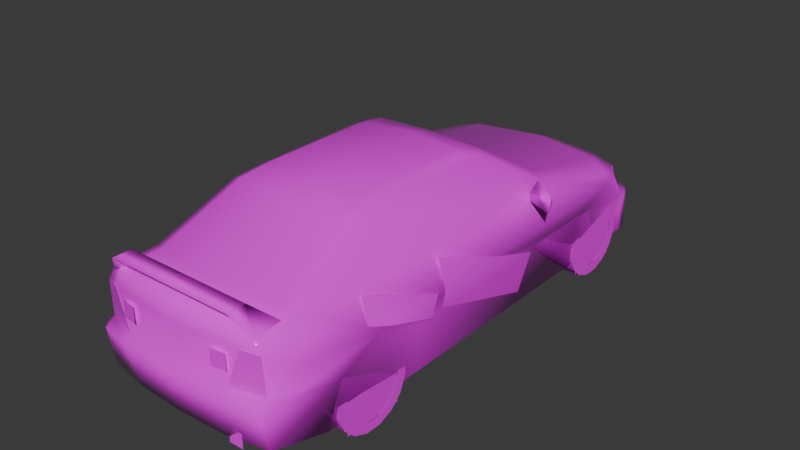 # Source: altrc.blend  (saved by Blender 4.0.36; exported with 4.5.12 LTS)
import bpy
from mathutils import Matrix  # noqa: F401  (used for matrix-valued properties, if any)

bpy.ops.wm.read_factory_settings(use_empty=True)
scene = bpy.context.scene
scene.name = 'Scene'

# ---- collections
col_collection = bpy.data.collections.new('Collection'); scene.collection.children.link(col_collection)

# ---- images (referenced by path relative to the original .blend; pixels are not part of the script)
import os
ASSET_DIR = os.environ.get("B2B_ASSET_DIR", "")  # directory of the original .blend (textures are referenced by path, not embedded)
HERE = os.path.dirname(os.path.abspath(__file__))  # packed textures are extracted next to this script under _unpacked/

def load_image(name, relpath, width, height, colorspace="sRGB"):
    """Load a texture the original file referenced (path relative to the .blend, or extracted next to this script)."""
    p = next((c for c in (os.path.join(HERE, relpath), os.path.join(ASSET_DIR, relpath)) if relpath and os.path.exists(c)), "")
    if p:
        img = bpy.data.images.load(p, check_existing=True)
        img.name = name
    else:  # same state as the original file: an image datablock whose file is absent (Cycles renders it pink)
        img = bpy.data.images.new(name, width, height)
        img.source = "FILE"
        img.filepath = "//" + (relpath or name)
    img.colorspace_settings.name = colorspace
    return img
img_0_png = load_image('0.png', 'textures/0.png', 1024, 1024, 'sRGB')

# ---- materials (node trees are filled in below, after node groups)
mat_material_001 = bpy.data.materials.new('Material.001')
mat_material_001.alpha_threshold = 0.2
mat_material_001.use_transparent_shadow = False
mat_material_001.roughness = 0.5
mat_material_001.line_color = (0.0, 0.0, 0.0, 1.0)
mat_material = bpy.data.materials.new('Material')
mat_material.alpha_threshold = 0.2
mat_material.use_transparent_shadow = False
mat_material.roughness = 0.5
mat_material.line_color = (0.0, 0.0, 0.0, 1.0)

# ---- material node trees
mat_material_001.use_nodes = True; mat_material_001.node_tree.nodes.clear()
_N = mat_material_001.node_tree.nodes; _L = mat_material_001.node_tree.links
n0 = _N.new('ShaderNodeOutputMaterial'); n0.name = 'Material Output'; n0.location = (300, 300)
n1 = _N.new('ShaderNodeBsdfPrincipled'); n1.name = 'Principled BSDF'; n1.location = (10, 300)
n1.inputs[2].default_value = 0.0
n1.inputs[3].default_value = 1.45
n2 = _N.new('ShaderNodeTexImage'); n2.name = 'Image Texture'; n2.location = (-280, 280)
n2.image = img_0_png
n2.interpolation = 'Closest'
_L.new(n1.outputs[0], n0.inputs[0])
_L.new(n2.outputs[0], n1.inputs[0])
_L.new(n2.outputs[1], n1.inputs[4])
n0.is_active_output = True
mat_material.use_nodes = True; mat_material.node_tree.nodes.clear()
_N = mat_material.node_tree.nodes; _L = mat_material.node_tree.links
n0 = _N.new('ShaderNodeOutputMaterial'); n0.name = 'Material Output'; n0.location = (300, 300)
n1 = _N.new('ShaderNodeBsdfPrincipled'); n1.name = 'Principled BSDF'; n1.location = (10, 300)
n1.inputs[3].default_value = 1.45
n2 = _N.new('ShaderNodeTexImage'); n2.name = 'Image Texture'; n2.location = (-280, 280)
n2.image = img_0_png
n2.interpolation = 'Closest'
_L.new(n1.outputs[0], n0.inputs[0])
_L.new(n2.outputs[0], n1.inputs[0])
_L.new(n2.outputs[1], n1.inputs[4])
n0.is_active_output = True

# ---- world
world_world = bpy.data.worlds.new('World'); scene.world = world_world
world_world.use_nodes = True; world_world.node_tree.nodes.clear()
_N = world_world.node_tree.nodes; _L = world_world.node_tree.links
n0 = _N.new('ShaderNodeOutputWorld'); n0.name = 'World Output'; n0.location = (300, 300)
n1 = _N.new('ShaderNodeBackground'); n1.name = 'Background'; n1.location = (10, 300)
n1.inputs[0].default_value = (0.05088, 0.05088, 0.05088, 1.0)
_L.new(n1.outputs[0], n0.inputs[0])
n0.is_active_output = True
world_world.color = (0.05088, 0.05088, 0.05088)
world_world.use_sun_shadow = False
world_world.sun_shadow_jitter_overblur = 0.0

# ---- meshes
me_h2car = bpy.data.meshes.new('h2car')
me_h2car.from_pydata([(-0.1196, 2.082, 0.07732), (-0.1196, 2.082, 0.007294), (0.3628, 2.047, 0.07732), (0.3628, 2.047, 0.007294), (0.4877, -2.186, 0.9307), (0.5101, -2.091, 0.9507), (0.5101, -2.24, 0.9507), (0.549, -2.12, 0.8155), (0.6258, -1.935, 0.8111), (0.6263, -2.156, 0.7921), (-0.5101, -2.091, 0.9507), (-0.4877, -2.186, 0.9307), (-0.549, -2.12, 0.8155), (-0.6258, -1.935, 0.8111), (-0.5101, -2.24, 0.9507), (-0.6263, -2.156, 0.7921), (-0.123, 0.3428, 1.081), (0.123, 0.2538, 1.129), (0.123, 0.3428, 1.081), (-0.123, 0.2538, 1.129), (-0.8607, -0.6642, 0.4138), (-0.8641, 0.3608, 0.4051), (-0.7493, -0.5714, 0.7173), (-0.8296, 0.2679, 0.1016), (-0.8534, -0.6268, 0.5344), (-0.8529, -0.03549, 0.53), (0.8641, 0.3107, 0.4051), (0.8529, -0.08559, 0.53), (0.8534, -0.6764, 0.5344), (0.8607, -0.7138, 0.4138), (0.8296, 0.2178, 0.1016), (0.7493, -0.621, 0.7173), (-0.816, -1.405, 0.5874), (-0.8641, -0.7698, 0.5514), (-0.7187, -1.349, 0.7508), (-0.8641, -0.8262, 0.388), (-0.8597, -1.248, 0.5334), (0.8597, -1.248, 0.5334), (0.8641, -0.8262, 0.388), (0.8641, -0.7698, 0.5514), (0.7187, -1.349, 0.7508), (0.816, -1.405, 0.5874), (0.4838, -2.222, 0.01605), (0.4299, -1.894, 0.1235), (0.4299, -2.222, 0.1235), (0.4838, -1.894, 0.01605), (0.5422, -1.894, 0.1235), (0.5422, -2.222, 0.1235), (-0.4362, 0.902, -6.81e-08), (-0.4362, -1.805, 0.01848), (-0.4362, 1.664, 0.5398), (-0.4362, -0.9132, 0.3832), (-0.4362, 1.009, 0.4235), (-0.4362, -1.612, 0.5524), (-0.4362, 1.735, -1.31e-07), (-0.4362, -0.8539, 6.447e-08), (0.4362, 0.902, -6.81e-08), (0.4362, 1.735, -1.31e-07), (0.4362, 1.664, 0.5398), (0.4362, 1.009, 0.4235), (0.4362, -1.805, 0.01848), (0.4362, -0.8539, 6.447e-08), (0.4362, -0.9132, 0.3832), (0.4362, -1.612, 0.5524), (0.0, 2.06, 0.3209), (0.0, 1.996, 0.4824), (0.0, 1.714, 0.6317), (0.0, 0.8855, 0.7775), (0.0, 0.2251, 1.143), (0.0, 0.01313, 1.204), (0.0, -0.9672, 1.21), (0.0, -1.23, 1.134), (0.0, -1.928, 0.8563), (0.0, -2.218, 0.8223), (0.0, -2.26, 0.4265), (0.0, -2.32, 0.3885), (0.0, -2.246, 0.05398), (0.0, 2.071, -1.563e-07), (0.0, 2.074, 0.2096), (0.0, -2.255, 0.7211), (0.0, 1.934, 0.5359), (0.426, -2.223, 0.1279), (0.5422, -2.223, 0.1279), (0.5422, -2.223, 0.01411), (0.4284, -2.223, 0.01411), (-0.4308, 1.885, 0.5266), (-0.3856, 1.953, 0.4824), (-0.4566, 1.916, 0.4843), (-0.9531, 0.3759, 0.707), (-0.9531, 0.3759, 0.8485), (-0.9137, 0.477, 0.7698), (-0.7673, 0.4955, 0.8709), (-0.8155, 0.5305, 0.7698), (-0.6749, 0.4979, 0.707), (-0.8544, -1.688, 0.3754), (-0.8558, -1.346, 0.5329), (-0.8573, -0.9599, 0.3953), (-0.8019, -1.759, 1.328e-07), (-0.8106, -0.9093, 6.865e-08), (-0.8422, 0.9701, 0.4284), (-0.831, 1.408, 0.5271), (-0.8242, 1.674, 0.3467), (-0.8087, 1.702, 0.2096), (-0.8106, 0.8865, -6.693e-08), (-0.7931, 1.735, -1.31e-07), (-0.6715, -2.132, 0.7741), (-0.7766, -1.993, 0.5772), (-0.6876, -2.16, 0.7085), (-0.6608, -1.777, 0.8053), (-0.7017, -2.147, 0.4231), (-0.7391, 1.896, -1.431e-07), (-0.7343, 1.895, 0.2072), (-0.303, 2.051, 0.2096), (-0.303, 2.048, -1.546e-07), (-0.7279, 1.888, 0.3239), (-0.3063, 2.037, 0.3209), (-0.7119, 1.824, 0.3418), (-0.3851, 1.982, 0.3414), (-0.6657, 1.782, 0.5213), (-0.5699, 1.615, 0.62), (-0.4634, -2.235, 0.6696), (-0.4634, -2.235, 0.5446), (-0.3472, -2.251, 0.5446), (-0.3472, -2.251, 0.6696), (-0.6832, 0.7343, 0.7493), (-0.53, 0.1464, 1.119), (-0.5485, -1.186, 1.105), (-0.4838, -0.9638, 1.157), (-0.4877, -0.07148, 1.156), (-0.5592, -2.208, 0.7226), (-0.4503, -2.219, 0.4284), (-0.7936, -1.932, 0.4162), (-0.7455, -2.168, 0.3851), (-0.7226, -2.167, 0.05398), (-0.708, 1.523, 0.5981), (-0.7678, 1.621, 0.532), (-0.673, -2.248, 0.3885), (-0.7853, 1.818, 0.2062), (-0.7785, 1.843, -1.391e-07), (-0.7887, 1.811, 0.3214), (-0.4975, 0.8145, 0.7669), (-0.443, 0.1814, 1.145), (-0.4036, -0.03258, 1.189), (-0.3978, -0.9672, 1.194), (-0.4678, -1.211, 1.134), (-0.5383, -1.849, 0.8451), (-0.5543, -2.169, 0.8121), (-0.4362, -2.291, 0.3885), (-0.3841, -2.231, 0.05398), (-0.7352, 0.5903, 0.6842), (0.831, 1.408, 0.5271), (0.6832, 0.7343, 0.7493), (0.7352, 0.5903, 0.6842), (0.8558, -1.346, 0.5329), (0.6608, -1.777, 0.8053), (0.5485, -1.186, 1.105), (0.53, 0.1464, 1.119), (0.4877, -0.07148, 1.156), (0.4838, -0.9638, 1.157), (0.7226, -2.167, 0.05398), (0.3841, -2.231, 0.05398), (0.4308, 1.885, 0.5266), (0.4566, 1.916, 0.4843), (0.3856, 1.953, 0.4824), (0.9531, 0.3759, 0.707), (0.9137, 0.477, 0.7698), (0.9531, 0.3759, 0.8485), (0.8155, 0.5305, 0.7698), (0.7673, 0.4955, 0.8709), (0.6749, 0.4979, 0.707), (0.8544, -1.688, 0.3754), (0.8573, -0.9599, 0.3953), (0.8019, -1.759, 1.328e-07), (0.8106, -0.9093, 6.865e-08), (0.8422, 0.9701, 0.4284), (0.8087, 1.702, 0.2096), (0.8242, 1.674, 0.3467), (0.8106, 0.8865, -6.693e-08), (0.7931, 1.735, -1.31e-07), (0.6715, -2.132, 0.7741), (0.6876, -2.16, 0.7085), (0.7766, -1.993, 0.5772), (0.7017, -2.147, 0.4231), (0.7391, 1.896, -1.431e-07), (0.303, 2.048, -1.546e-07), (0.303, 2.051, 0.2096), (0.7343, 1.895, 0.2072), (0.3063, 2.037, 0.3209), (0.7279, 1.888, 0.3239), (0.3851, 1.982, 0.3414), (0.7119, 1.824, 0.3418), (0.6657, 1.782, 0.5213), (0.5699, 1.615, 0.62), (0.4634, -2.235, 0.6696), (0.3472, -2.251, 0.6696), (0.3472, -2.251, 0.5446), (0.4634, -2.235, 0.5446), (0.4503, -2.219, 0.4284), (0.5592, -2.208, 0.7226), (0.7936, -1.932, 0.4162), (0.7455, -2.168, 0.3851), (0.708, 1.523, 0.5981), (0.7678, 1.621, 0.532), (0.673, -2.248, 0.3885), (0.7785, 1.843, -1.391e-07), (0.7853, 1.818, 0.2062), (0.7887, 1.811, 0.3214), (0.4975, 0.8145, 0.7669), (0.443, 0.1814, 1.145), (0.4036, -0.03258, 1.189), (0.3978, -0.9672, 1.194), (0.4678, -1.211, 1.134), (0.5383, -1.849, 0.8451), (0.5543, -2.169, 0.8121), (0.4362, -2.291, 0.3885), (-0.6876, -2.164, 0.7085), (-0.7017, -2.151, 0.4231), (-0.5592, -2.212, 0.7226), (-0.4503, -2.222, 0.4284), (0.6876, -2.164, 0.7085), (0.7017, -2.151, 0.4231), (0.4503, -2.222, 0.4284), (0.5592, -2.212, 0.7226), (-0.4566, 1.919, 0.4843), (-0.8242, 1.676, 0.3467), (-0.7119, 1.826, 0.3418), (-0.3851, 1.985, 0.3414), (-0.6657, 1.785, 0.5213), (-0.7678, 1.624, 0.532), (0.4566, 1.919, 0.4843), (0.8242, 1.676, 0.3467), (0.3851, 1.985, 0.3414), (0.7119, 1.826, 0.3418), (0.6657, 1.785, 0.5213), (0.7678, 1.624, 0.532)], [], [(113, 77, 184), (159, 148, 133), (177, 173, 98, 103), (177, 103, 99, 174), (174, 99, 100, 150), (150, 100, 101, 176), (101, 102, 175, 176), (102, 104, 178, 175), (138, 204, 178, 104), (204, 138, 110, 183), (183, 110, 113, 184), (98, 173, 171, 96), (96, 171, 153, 95), (95, 153, 170, 94), (172, 97, 94, 170), (97, 172, 159, 133), (148, 159, 160, 76), (49, 53, 51, 55), (48, 52, 50, 54), (60, 61, 62, 63), (56, 57, 58, 59), (117, 116, 87), (116, 118, 87), (190, 189, 162), (191, 190, 162), (134, 119, 118), (135, 134, 118), (109, 132, 136), (132, 133, 136), (101, 100, 135), (135, 100, 134), (149, 125, 124), (100, 124, 134), (85, 118, 119), (109, 106, 131), (108, 149, 100), (85, 87, 118), (109, 107, 106), (106, 107, 105), (95, 96, 94), (93, 92, 91), (89, 90, 88), (86, 87, 85), (149, 126, 125), (149, 108, 126), (108, 100, 95), (149, 124, 100), (192, 201, 191), (201, 202, 191), (200, 182, 203), (159, 200, 203), (150, 176, 202), (150, 202, 201), (156, 152, 151), (151, 150, 201), (191, 161, 192), (181, 182, 199), (152, 154, 150), (162, 161, 191), (180, 182, 181), (180, 181, 179), (171, 153, 170), (167, 169, 168), (165, 166, 164), (162, 163, 161), (155, 152, 156), (154, 152, 155), (150, 154, 153), (151, 152, 150), (33, 35, 36), (38, 39, 37), (25, 24, 22), (20, 21, 23), (28, 27, 31), (26, 29, 30), (129, 107, 109, 130), (198, 197, 182, 180), (116, 101, 135, 118), (190, 191, 202, 176), (81, 84, 83, 82), (139, 137, 102, 101), (137, 139, 114, 111), (78, 112, 115, 64), (138, 137, 111, 110), (77, 113, 112, 78), (136, 133, 148, 147), (75, 147, 148, 76), (109, 136, 147, 130), (74, 130, 147, 75), (105, 107, 129, 146), (73, 146, 129, 79), (108, 105, 146, 145), (72, 145, 146, 73), (126, 108, 145, 144), (71, 144, 145, 72), (127, 126, 144, 143), (70, 143, 144, 71), (128, 127, 143, 142), (69, 142, 143, 70), (125, 128, 142, 141), (68, 141, 142, 69), (124, 125, 141, 140), (67, 140, 141, 68), (134, 124, 140, 119), (66, 119, 140, 67), (139, 101, 116, 114), (64, 115, 86, 65), (102, 137, 138, 104), (115, 117, 87, 86), (96, 99, 103, 98), (95, 100, 99, 96), (95, 94, 131, 106), (133, 132, 94, 97), (132, 109, 131, 94), (79, 129, 130, 74), (120, 121, 122, 123), (66, 80, 85, 119), (85, 80, 65, 86), (114, 116, 117, 115), (111, 114, 115, 112), (110, 111, 112, 113), (95, 106, 105, 108), (103, 99, 102, 104), (99, 100, 101, 102), (97, 94, 96, 98), (88, 93, 91, 89), (93, 88, 90, 92), (89, 91, 92, 90), (125, 126, 127, 128), (206, 176, 175, 205), (205, 186, 188, 206), (78, 64, 187, 185), (204, 183, 186, 205), (77, 78, 185, 184), (203, 214, 160, 159), (75, 76, 160, 214), (182, 197, 214, 203), (74, 75, 214, 197), (179, 213, 198, 180), (73, 79, 198, 213), (154, 212, 213, 179), (72, 73, 213, 212), (155, 211, 212, 154), (71, 72, 212, 211), (158, 210, 211, 155), (70, 71, 211, 210), (157, 209, 210, 158), (69, 70, 210, 209), (156, 208, 209, 157), (68, 69, 209, 208), (151, 207, 208, 156), (67, 68, 208, 207), (201, 192, 207, 151), (66, 67, 207, 192), (206, 188, 190, 176), (64, 65, 163, 187), (175, 178, 204, 205), (187, 163, 162, 189), (171, 173, 177, 174), (153, 171, 174, 150), (153, 181, 199, 170), (159, 172, 170, 200), (200, 170, 199, 182), (79, 74, 197, 198), (193, 194, 195, 196), (66, 192, 161, 80), (161, 163, 65, 80), (188, 187, 189, 190), (186, 185, 187, 188), (183, 184, 185, 186), (153, 154, 179, 181), (177, 178, 175, 174), (174, 175, 176, 150), (172, 173, 171, 170), (164, 166, 168, 169), (169, 167, 165, 164), (166, 165, 167, 168), (156, 157, 158, 155), (42, 45, 46, 47), (42, 44, 43, 45), (34, 33, 36, 32), (40, 41, 37, 39), (21, 20, 24, 25), (26, 27, 28, 29), (16, 19, 17, 18), (5, 4, 11, 10), (6, 5, 10, 14), (14, 11, 4, 6), (9, 8, 5, 6), (6, 4, 7, 9), (5, 8, 7, 4), (15, 14, 10, 13), (14, 15, 12, 11), (10, 11, 12, 13), (2, 3, 1, 0), (217, 215, 216, 218), (222, 221, 220, 219), (226, 225, 223), (225, 227, 223), (232, 231, 229), (233, 232, 229), (225, 224, 228, 227), (232, 233, 234, 230)])
me_h2car.polygons.foreach_set('use_smooth', [True] * 203)
_uv = me_h2car.uv_layers.new(name='UVMap')
_uv.uv.foreach_set('vector', [0.031, 0.0, 0.031, 0.031, 0.0, 0.031, 0.031, 0.0, 0.031, 0.031, 0.0, 0.031, 0.031, 0.0, 0.031, 0.031, 0.0, 0.031, 0.0, 0.0, 0.031, 0.0, 0.031, 0.031, 0.0, 0.031, 0.0, 0.0, 0.031, 0.0, 0.031, 0.031, 0.0, 0.031, 0.0, 0.0, 0.031, 0.0, 0.031, 0.031, 0.0, 0.031, 0.0, 0.0, 0.031, 0.0, 0.031, 0.031, 0.0, 0.031, 0.0, 0.0, 0.031, 0.0, 0.031, 0.031, 0.0, 0.031, 0.0, 0.0, 0.031, 0.0, 0.031, 0.031, 0.0, 0.031, 0.0, 0.0, 0.031, 0.0, 0.031, 0.031, 0.0, 0.031, 0.0, 0.0, 0.031, 0.0, 0.031, 0.031, 0.0, 0.031, 0.0, 0.0, 0.031, 0.0, 0.031, 0.031, 0.0, 0.031, 0.0, 0.0, 0.031, 0.0, 0.031, 0.031, 0.0, 0.031, 0.0, 0.0, 0.031, 0.0, 0.031, 0.031, 0.0, 0.031, 0.0, 0.0, 0.031, 0.0, 0.031, 0.031, 0.0, 0.031, 0.0, 0.0, 0.031, 0.0, 0.031, 0.031, 0.0, 0.031, 0.0, 0.0, 0.031, 0.0, 0.031, 0.031, 0.0, 0.031, 0.0, 0.0, 0.031, 0.0, 0.031, 0.031, 0.0, 0.031, 0.0, 0.0, 0.031, 0.0, 0.031, 0.031, 0.0, 0.031, 0.0, 0.0, 0.031, 0.0, 0.031, 0.031, 0.0, 0.031, 0.0, 0.0, 0.031, 0.0, 0.031, 0.031, 0.0, 0.031, 0.0, 0.0, 0.271, 0.82, 0.188, 0.824, 0.251, 0.867, 0.188, 0.824, 0.196, 0.875, 0.251, 0.867, 0.188, 0.824, 0.271, 0.82, 0.255, 0.867, 0.196, 0.875, 0.188, 0.824, 0.255, 0.867, 0.4, 0.349, 0.361, 0.325, 0.388, 0.294, 0.047, 0.753, 0.067, 0.765, 0.02, 0.749, 0.416, 0.498, 0.408, 0.486, 0.42, 0.486, 0.408, 0.486, 0.412, 0.38, 0.42, 0.486, 0.039, 0.71, 0.09, 0.749, 0.047, 0.753, 0.047, 0.753, 0.09, 0.749, 0.067, 0.765, 0.027, 0.502, 0.114, 0.616, 0.0, 0.522, 0.09, 0.749, 0.212, 0.8, 0.067, 0.765, 0.322, 0.275, 0.388, 0.294, 0.361, 0.325, 0.408, 0.882, 0.337, 0.949, 0.314, 0.882, 0.675, 0.812, 0.239, 0.784, 0.09, 0.749, 0.322, 0.275, 0.329, 0.271, 0.388, 0.294, 0.408, 0.882, 0.416, 1.0, 0.337, 0.949, 0.718, 0.761, 0.745, 0.792, 0.741, 0.808, 0.596, 0.753, 0.522, 0.718, 0.659, 0.718, 0.953, 0.439, 0.918, 0.455, 0.929, 0.482, 0.878, 0.475, 0.89, 0.455, 0.878, 0.439, 0.31, 0.259, 0.329, 0.271, 0.322, 0.275, 0.027, 0.502, 0.376, 0.612, 0.114, 0.616, 0.027, 0.502, 0.498, 0.533, 0.376, 0.612, 0.675, 0.812, 0.09, 0.749, 0.596, 0.753, 0.239, 0.784, 0.212, 0.8, 0.09, 0.749, 0.039, 0.325, 0.0, 0.349, 0.012, 0.294, 0.067, 0.765, 0.047, 0.753, 0.02, 0.749, 0.749, 0.486, 0.741, 0.498, 0.733, 0.486, 0.741, 0.38, 0.749, 0.486, 0.733, 0.486, 0.09, 0.749, 0.039, 0.71, 0.047, 0.753, 0.09, 0.749, 0.047, 0.753, 0.067, 0.765, 0.114, 0.616, 0.024, 0.502, 0.0, 0.522, 0.212, 0.8, 0.09, 0.749, 0.067, 0.765, 0.012, 0.294, 0.078, 0.275, 0.039, 0.325, 0.337, 0.949, 0.408, 0.882, 0.314, 0.882, 0.239, 0.784, 0.675, 0.812, 0.09, 0.749, 0.071, 0.271, 0.078, 0.275, 0.012, 0.294, 0.416, 1.0, 0.408, 0.882, 0.337, 0.949, 0.745, 0.792, 0.718, 0.761, 0.741, 0.808, 0.522, 0.718, 0.596, 0.753, 0.659, 0.718, 0.918, 0.455, 0.953, 0.439, 0.929, 0.482, 0.89, 0.455, 0.878, 0.475, 0.878, 0.439, 0.071, 0.271, 0.09, 0.259, 0.078, 0.275, 0.38, 0.612, 0.024, 0.502, 0.114, 0.616, 0.498, 0.533, 0.024, 0.502, 0.38, 0.612, 0.09, 0.749, 0.675, 0.812, 0.596, 0.753, 0.212, 0.8, 0.239, 0.784, 0.09, 0.749, 0.0, 0.184, 0.0, 0.129, 0.176, 0.129, 0.243, 0.129, 0.243, 0.184, 0.067, 0.129, 0.102, 0.247, 0.239, 0.212, 0.243, 0.247, 0.239, 0.188, 0.0, 0.247, 0.0, 0.188, 0.0, 0.212, 0.137, 0.247, 0.0, 0.247, 0.243, 0.247, 0.0, 0.184, 0.243, 0.184, 0.784, 1.0, 0.725, 0.996, 0.722, 0.851, 0.839, 0.859, 0.784, 1.0, 0.839, 0.859, 0.722, 0.851, 0.725, 0.996, 0.008, 0.71, 0.039, 0.71, 0.047, 0.753, 0.02, 0.749, 0.008, 0.71, 0.02, 0.749, 0.047, 0.753, 0.039, 0.71, 0.463, 0.624, 0.463, 0.592, 0.494, 0.592, 0.494, 0.624, 0.012, 0.702, 0.012, 0.675, 0.031, 0.675, 0.039, 0.71, 0.502, 0.58, 0.502, 0.624, 0.518, 0.624, 0.518, 0.58, 0.749, 0.58, 0.651, 0.58, 0.651, 0.624, 0.749, 0.624, 0.51, 0.502, 0.502, 0.58, 0.518, 0.58, 0.522, 0.502, 0.749, 0.502, 0.651, 0.502, 0.651, 0.58, 0.749, 0.58, 0.42, 0.486, 0.412, 0.38, 0.49, 0.38, 0.475, 0.486, 0.58, 0.486, 0.475, 0.486, 0.49, 0.38, 0.58, 0.38, 0.416, 0.498, 0.42, 0.486, 0.475, 0.486, 0.471, 0.498, 0.58, 0.498, 0.471, 0.498, 0.475, 0.486, 0.58, 0.486, 0.416, 0.361, 0.412, 0.341, 0.447, 0.345, 0.451, 0.369, 0.627, 0.373, 0.451, 0.369, 0.447, 0.345, 0.627, 0.345, 0.545, 1.0, 0.545, 0.906, 0.522, 0.894, 0.522, 0.98, 0.424, 0.961, 0.522, 0.98, 0.522, 0.894, 0.424, 0.882, 0.69, 1.0, 0.718, 0.878, 0.686, 0.863, 0.671, 0.996, 0.565, 0.992, 0.671, 0.996, 0.686, 0.863, 0.565, 0.847, 0.4, 0.129, 0.431, 0.125, 0.435, 0.145, 0.404, 0.153, 0.404, 0.188, 0.404, 0.141, 0.435, 0.133, 0.435, 0.184, 0.286, 0.129, 0.4, 0.129, 0.404, 0.141, 0.282, 0.141, 0.278, 0.188, 0.282, 0.141, 0.404, 0.141, 0.404, 0.188, 0.259, 0.125, 0.286, 0.129, 0.282, 0.141, 0.255, 0.137, 0.251, 0.188, 0.255, 0.137, 0.282, 0.141, 0.278, 0.188, 0.847, 0.878, 0.878, 1.0, 0.898, 0.996, 0.886, 0.863, 1.0, 0.847, 0.886, 0.863, 0.898, 0.996, 1.0, 0.988, 0.4, 0.349, 0.392, 0.498, 0.341, 0.486, 0.361, 0.325, 0.196, 0.31, 0.361, 0.325, 0.341, 0.486, 0.196, 0.475, 0.012, 0.702, 0.039, 0.71, 0.008, 0.71, 0.0, 0.702, 0.373, 0.816, 0.29, 0.816, 0.271, 0.867, 0.373, 0.867, 0.031, 0.675, 0.012, 0.675, 0.012, 0.627, 0.027, 0.627, 0.29, 0.816, 0.271, 0.82, 0.251, 0.867, 0.271, 0.867, 0.522, 0.718, 0.169, 0.725, 0.18, 0.627, 0.514, 0.627, 0.596, 0.753, 0.09, 0.749, 0.169, 0.725, 0.522, 0.718, 0.596, 0.753, 0.659, 0.718, 0.706, 0.722, 0.718, 0.761, 0.745, 0.639, 0.749, 0.718, 0.659, 0.718, 0.671, 0.627, 0.749, 0.718, 0.741, 0.725, 0.706, 0.722, 0.659, 0.718, 0.627, 0.345, 0.447, 0.345, 0.482, 0.259, 0.627, 0.259, 0.502, 0.875, 0.502, 0.816, 0.561, 0.816, 0.561, 0.875, 0.196, 0.31, 0.196, 0.267, 0.322, 0.275, 0.361, 0.325, 0.322, 0.275, 0.196, 0.267, 0.196, 0.255, 0.31, 0.259, 0.188, 0.816, 0.192, 0.824, 0.275, 0.82, 0.294, 0.816, 0.518, 0.58, 0.518, 0.624, 0.651, 0.624, 0.651, 0.58, 0.522, 0.502, 0.518, 0.58, 0.651, 0.58, 0.651, 0.502, 0.596, 0.753, 0.718, 0.761, 0.741, 0.808, 0.675, 0.812, 0.18, 0.627, 0.169, 0.725, 0.031, 0.675, 0.027, 0.627, 0.169, 0.725, 0.09, 0.749, 0.039, 0.71, 0.031, 0.675, 0.671, 0.627, 0.659, 0.718, 0.522, 0.718, 0.514, 0.627, 0.0, 0.584, 0.055, 0.584, 0.035, 0.624, 0.0, 0.62, 0.953, 0.439, 0.878, 0.439, 0.89, 0.455, 0.918, 0.455, 0.878, 0.475, 0.929, 0.482, 0.918, 0.455, 0.89, 0.455, 0.114, 0.616, 0.376, 0.612, 0.333, 0.624, 0.157, 0.624, 0.012, 0.702, 0.039, 0.71, 0.031, 0.675, 0.012, 0.675, 0.502, 0.58, 0.518, 0.58, 0.518, 0.624, 0.502, 0.624, 0.749, 0.58, 0.749, 0.624, 0.655, 0.624, 0.655, 0.58, 0.502, 0.502, 0.518, 0.502, 0.518, 0.58, 0.502, 0.58, 0.749, 0.502, 0.749, 0.58, 0.655, 0.58, 0.655, 0.502, 0.733, 0.486, 0.678, 0.486, 0.667, 0.38, 0.741, 0.38, 0.58, 0.486, 0.58, 0.38, 0.667, 0.38, 0.678, 0.486, 0.741, 0.498, 0.682, 0.498, 0.678, 0.486, 0.733, 0.486, 0.58, 0.498, 0.58, 0.486, 0.678, 0.486, 0.682, 0.498, 0.831, 0.361, 0.796, 0.369, 0.8, 0.345, 0.835, 0.341, 0.627, 0.373, 0.627, 0.345, 0.8, 0.345, 0.796, 0.369, 0.545, 1.0, 0.522, 0.98, 0.522, 0.894, 0.545, 0.906, 0.424, 0.961, 0.424, 0.882, 0.522, 0.894, 0.522, 0.98, 0.69, 1.0, 0.667, 0.996, 0.686, 0.863, 0.718, 0.878, 0.565, 0.992, 0.565, 0.847, 0.686, 0.863, 0.667, 0.996, 0.4, 0.243, 0.404, 0.231, 0.435, 0.235, 0.431, 0.243, 0.404, 0.188, 0.435, 0.184, 0.435, 0.235, 0.404, 0.231, 0.286, 0.243, 0.282, 0.231, 0.404, 0.231, 0.4, 0.243, 0.278, 0.188, 0.404, 0.188, 0.404, 0.231, 0.282, 0.231, 0.259, 0.247, 0.255, 0.239, 0.282, 0.231, 0.286, 0.243, 0.251, 0.188, 0.278, 0.188, 0.282, 0.231, 0.255, 0.239, 0.847, 0.878, 0.89, 0.863, 0.898, 0.996, 0.878, 1.0, 1.0, 0.847, 1.0, 0.988, 0.898, 0.996, 0.89, 0.863, 0.0, 0.349, 0.039, 0.325, 0.059, 0.486, 0.008, 0.498, 0.196, 0.31, 0.196, 0.475, 0.059, 0.486, 0.039, 0.325, 0.012, 0.702, 0.0, 0.702, 0.008, 0.71, 0.039, 0.71, 0.373, 0.816, 0.373, 0.867, 0.271, 0.867, 0.29, 0.816, 0.031, 0.675, 0.027, 0.627, 0.012, 0.627, 0.012, 0.675, 0.29, 0.816, 0.271, 0.867, 0.255, 0.867, 0.271, 0.82, 0.522, 0.718, 0.514, 0.627, 0.18, 0.627, 0.169, 0.725, 0.596, 0.753, 0.522, 0.718, 0.169, 0.725, 0.09, 0.749, 0.596, 0.753, 0.718, 0.761, 0.706, 0.722, 0.659, 0.718, 0.745, 0.639, 0.671, 0.627, 0.659, 0.718, 0.749, 0.718, 0.749, 0.718, 0.659, 0.718, 0.706, 0.722, 0.741, 0.725, 0.627, 0.345, 0.627, 0.259, 0.765, 0.259, 0.8, 0.345, 0.502, 0.875, 0.561, 0.875, 0.561, 0.816, 0.502, 0.816, 0.196, 0.31, 0.039, 0.325, 0.078, 0.275, 0.196, 0.267, 0.078, 0.275, 0.09, 0.259, 0.196, 0.255, 0.196, 0.267, 0.188, 0.816, 0.294, 0.816, 0.275, 0.82, 0.192, 0.824, 0.518, 0.58, 0.655, 0.58, 0.655, 0.624, 0.518, 0.624, 0.518, 0.502, 0.655, 0.502, 0.655, 0.58, 0.518, 0.58, 0.596, 0.753, 0.675, 0.812, 0.741, 0.808, 0.718, 0.761, 0.18, 0.627, 0.027, 0.627, 0.031, 0.675, 0.169, 0.725, 0.169, 0.725, 0.031, 0.675, 0.039, 0.71, 0.09, 0.749, 0.671, 0.627, 0.514, 0.627, 0.522, 0.718, 0.659, 0.718, 0.0, 0.58, 0.0, 0.62, 0.039, 0.624, 0.059, 0.58, 0.953, 0.439, 0.918, 0.455, 0.89, 0.455, 0.878, 0.439, 0.878, 0.475, 0.89, 0.455, 0.918, 0.455, 0.929, 0.482, 0.114, 0.616, 0.157, 0.624, 0.337, 0.624, 0.38, 0.612, 0.455, 0.596, 0.447, 0.596, 0.447, 0.624, 0.455, 0.624, 0.455, 0.596, 0.455, 0.624, 0.447, 0.624, 0.447, 0.596, 0.243, 0.184, 0.0, 0.184, 0.176, 0.129, 0.243, 0.129, 0.0, 0.184, 0.0, 0.129, 0.067, 0.129, 0.243, 0.184, 0.0, 0.247, 0.239, 0.188, 0.239, 0.212, 0.102, 0.247, 0.243, 0.247, 0.137, 0.247, 0.0, 0.212, 0.0, 0.184, 0.255, 0.408, 0.255, 0.431, 0.153, 0.431, 0.153, 0.408, 0.067, 0.812, 0.082, 0.812, 0.082, 0.812, 0.067, 0.812, 0.055, 0.812, 0.027, 0.812, 0.027, 0.812, 0.055, 0.812, 0.086, 0.812, 0.082, 0.812, 0.082, 0.812, 0.086, 0.812, 0.039, 0.773, 0.0, 0.776, 0.027, 0.812, 0.055, 0.812, 0.086, 0.812, 0.082, 0.812, 0.071, 0.788, 0.078, 0.784, 0.067, 0.812, 0.051, 0.788, 0.071, 0.788, 0.082, 0.812, 0.039, 0.773, 0.055, 0.812, 0.027, 0.812, 0.0, 0.776, 0.086, 0.812, 0.078, 0.784, 0.071, 0.788, 0.082, 0.812, 0.067, 0.812, 0.082, 0.812, 0.071, 0.788, 0.051, 0.788, 0.439, 0.153, 0.439, 0.125, 0.624, 0.125, 0.624, 0.153, 0.925, 0.31, 0.855, 0.302, 0.847, 0.133, 0.992, 0.141, 0.925, 0.31, 0.992, 0.141, 0.847, 0.133, 0.855, 0.302, 0.996, 0.741, 0.82, 0.741, 0.953, 0.812, 0.82, 0.741, 0.843, 0.835, 0.953, 0.812, 0.816, 0.741, 0.996, 0.741, 0.953, 0.812, 0.835, 0.835, 0.816, 0.741, 0.953, 0.812, 0.82, 0.741, 0.757, 0.741, 0.765, 0.843, 0.843, 0.835, 0.816, 0.741, 0.835, 0.835, 0.765, 0.843, 0.753, 0.741])
me_h2car.materials.append(mat_material_001)
me_h2car.update()
me_h2car_001 = bpy.data.meshes.new('h2car.001')
me_h2car_001.from_pydata([(0.1069, 0.3194, 0.06327), (0.1069, 0.2395, 0.04745), (0.1069, 0.3191, -0.06352), (0.1069, 0.2393, -0.0477), (0.1069, 0.2707, -0.1811), (0.1069, 0.2028, -0.1357), (0.1069, 0.1809, -0.2709), (0.1069, 0.1355, -0.2031), (0.1069, 0.06327, -0.3194), (0.1069, 0.04745, -0.2395), (0.1069, -0.06352, -0.3194), (0.1069, -0.0477, -0.2395), (0.1069, -0.1811, -0.2709), (0.1069, -0.1357, -0.2031), (0.1069, -0.2709, -0.1811), (0.1069, -0.2031, -0.1357), (0.1069, -0.3194, -0.06352), (0.1069, -0.2395, -0.0477), (0.1069, -0.3194, 0.06327), (0.1069, -0.2395, 0.04745), (0.1069, -0.2709, 0.1809), (0.1069, -0.2031, 0.1355), (0.1069, -0.1811, 0.2707), (0.1069, -0.1357, 0.2028), (0.1069, -0.06352, 0.3194), (0.1069, -0.0477, 0.2395), (0.1069, 0.06327, 0.3194), (0.1069, 0.04745, 0.2395), (0.1069, 0.1809, 0.2707), (0.1069, 0.1355, 0.2028), (0.1069, 0.2707, 0.1809), (0.1069, 0.2028, 0.1355), (0.1069, 0.3194, 0.06327), (0.1069, 0.2395, 0.04745), (0.1069, 0.3194, 0.06327), (-0.1071, 0.3194, 0.06327), (0.1069, 0.2707, 0.1809), (-0.1071, 0.2707, 0.1809), (0.1069, 0.1809, 0.2707), (-0.1071, 0.1809, 0.2707), (0.1069, 0.06327, 0.3194), (-0.1071, 0.06327, 0.3194), (0.1069, -0.06352, 0.3194), (-0.1071, -0.06352, 0.3194), (0.1069, -0.1811, 0.2707), (-0.1071, -0.1811, 0.2707), (0.1069, -0.2709, 0.1809), (-0.1071, -0.2709, 0.1809), (0.1069, -0.3194, 0.06327), (-0.1071, -0.3194, 0.06327), (0.1069, -0.3194, -0.06352), (-0.1071, -0.3194, -0.06352), (0.1069, -0.2709, -0.1811), (-0.1071, -0.2709, -0.1811), (0.1069, -0.1811, -0.2709), (-0.1071, -0.1811, -0.2709), (0.1069, -0.06352, -0.3194), (-0.1071, -0.06352, -0.3194), (0.1069, 0.06327, -0.3194), (-0.1071, 0.06327, -0.3194), (0.1069, 0.1809, -0.2709), (-0.1071, 0.1809, -0.2709), (0.1069, 0.2707, -0.1811), (-0.1071, 0.2707, -0.1811), (0.1069, 0.3191, -0.06352), (-0.1071, 0.3191, -0.06352), (0.1069, 0.3194, 0.06327), (-0.1071, 0.3194, 0.06327), (-0.1071, 0.3194, 0.06327), (-0.1071, 0.3191, -0.06352), (-0.1071, 0.2707, 0.1809), (-0.1071, 0.2707, -0.1811), (-0.1071, 0.1809, 0.2707), (-0.1071, 0.1809, -0.2709), (-0.1071, 0.06327, 0.3194), (-0.1071, 0.06327, -0.3194), (-0.1071, -0.06352, 0.3194), (-0.1071, -0.06352, -0.3194), (-0.1071, -0.1811, 0.2707), (-0.1071, -0.1811, -0.2709), (-0.1071, -0.2709, 0.1809), (-0.1071, -0.2709, -0.1811), (-0.1071, -0.3194, 0.06327), (-0.1071, -0.3194, -0.06352), (0.1048, -0.2395, 0.2395), (0.1048, 0.2395, 0.2395), (0.1048, 0.2395, -0.2395), (0.1048, -0.2395, -0.2395)], [], [(0, 1, 3, 2), (2, 3, 5, 4), (4, 5, 7, 6), (6, 7, 9, 8), (8, 9, 11, 10), (10, 11, 13, 12), (12, 13, 15, 14), (14, 15, 17, 16), (16, 17, 19, 18), (18, 19, 21, 20), (20, 21, 23, 22), (22, 23, 25, 24), (24, 25, 27, 26), (26, 27, 29, 28), (28, 29, 31, 30), (30, 31, 33, 32), (34, 35, 37, 36), (36, 37, 39, 38), (38, 39, 41, 40), (40, 41, 43, 42), (42, 43, 45, 44), (44, 45, 47, 46), (46, 47, 49, 48), (48, 49, 51, 50), (50, 51, 53, 52), (52, 53, 55, 54), (54, 55, 57, 56), (56, 57, 59, 58), (58, 59, 61, 60), (60, 61, 63, 62), (62, 63, 65, 64), (64, 65, 67, 66), (68, 69, 71, 70), (70, 71, 73, 72), (72, 73, 75, 74), (74, 75, 77, 76), (76, 77, 79, 78), (78, 79, 81, 80), (80, 81, 83, 82), (85, 84, 87, 86)])
me_h2car_001.polygons.foreach_set('use_smooth', [True] * 40)
_uv = me_h2car_001.uv_layers.new(name='UVMap')
_uv.uv.foreach_set('vector', [0.031, 0.0, 0.031, 0.031, 0.0, 0.031, 0.0, 0.0, 0.031, 0.0, 0.031, 0.031, 0.0, 0.031, 0.0, 0.0, 0.031, 0.0, 0.031, 0.031, 0.0, 0.031, 0.0, 0.0, 0.031, 0.0, 0.031, 0.031, 0.0, 0.031, 0.0, 0.0, 0.031, 0.0, 0.031, 0.031, 0.0, 0.031, 0.0, 0.0, 0.031, 0.0, 0.031, 0.031, 0.0, 0.031, 0.0, 0.0, 0.031, 0.0, 0.031, 0.031, 0.0, 0.031, 0.0, 0.0, 0.031, 0.0, 0.031, 0.031, 0.0, 0.031, 0.0, 0.0, 0.031, 0.0, 0.031, 0.031, 0.0, 0.031, 0.0, 0.0, 0.031, 0.0, 0.031, 0.031, 0.0, 0.031, 0.0, 0.0, 0.031, 0.0, 0.031, 0.031, 0.0, 0.031, 0.0, 0.0, 0.031, 0.0, 0.031, 0.031, 0.0, 0.031, 0.0, 0.0, 0.031, 0.0, 0.031, 0.031, 0.0, 0.031, 0.0, 0.0, 0.031, 0.0, 0.031, 0.031, 0.0, 0.031, 0.0, 0.0, 0.031, 0.0, 0.031, 0.031, 0.0, 0.031, 0.0, 0.0, 0.031, 0.0, 0.031, 0.031, 0.0, 0.031, 0.0, 0.0, 0.031, 0.0, 0.031, 0.031, 0.0, 0.031, 0.0, 0.0, 0.031, 0.0, 0.031, 0.031, 0.0, 0.031, 0.0, 0.0, 0.031, 0.0, 0.031, 0.031, 0.0, 0.031, 0.0, 0.0, 0.031, 0.0, 0.031, 0.031, 0.0, 0.031, 0.0, 0.0, 0.031, 0.0, 0.031, 0.031, 0.0, 0.031, 0.0, 0.0, 0.031, 0.0, 0.031, 0.031, 0.0, 0.031, 0.0, 0.0, 0.031, 0.0, 0.031, 0.031, 0.0, 0.031, 0.0, 0.0, 0.031, 0.0, 0.031, 0.031, 0.0, 0.031, 0.0, 0.0, 0.031, 0.0, 0.031, 0.031, 0.0, 0.031, 0.0, 0.0, 0.031, 0.0, 0.031, 0.031, 0.0, 0.031, 0.0, 0.0, 0.031, 0.0, 0.031, 0.031, 0.0, 0.031, 0.0, 0.0, 0.031, 0.0, 0.031, 0.031, 0.0, 0.031, 0.0, 0.0, 0.031, 0.0, 0.031, 0.031, 0.0, 0.031, 0.0, 0.0, 0.031, 0.0, 0.031, 0.031, 0.0, 0.031, 0.0, 0.0, 0.031, 0.0, 0.031, 0.031, 0.0, 0.031, 0.0, 0.0, 0.031, 0.0, 0.031, 0.031, 0.0, 0.031, 0.0, 0.0, 0.031, 0.0, 0.031, 0.031, 0.0, 0.031, 0.0, 0.0, 0.031, 0.0, 0.031, 0.031, 0.0, 0.031, 0.0, 0.0, 0.031, 0.0, 0.031, 0.031, 0.0, 0.031, 0.0, 0.0, 0.031, 0.0, 0.031, 0.031, 0.0, 0.031, 0.0, 0.0, 0.031, 0.0, 0.031, 0.031, 0.0, 0.031, 0.0, 0.0, 0.031, 0.0, 0.031, 0.031, 0.0, 0.031, 0.0, 0.0, 0.031, 0.0, 0.031, 0.031, 0.0, 0.031, 0.0, 0.0, 0.184, 0.816, 0.184, 1.0, 0.0, 1.0, 0.0, 0.816])
me_h2car_001.materials.append(mat_material)
me_h2car_001.update()
me_h2car_002 = bpy.data.meshes.new('h2car.002')
me_h2car_002.from_pydata([(0.1069, 0.3194, 0.06327), (0.1069, 0.2395, 0.04745), (0.1069, 0.3191, -0.06352), (0.1069, 0.2393, -0.0477), (0.1069, 0.2707, -0.1811), (0.1069, 0.2028, -0.1357), (0.1069, 0.1809, -0.2709), (0.1069, 0.1355, -0.2031), (0.1069, 0.06327, -0.3194), (0.1069, 0.04745, -0.2395), (0.1069, -0.06352, -0.3194), (0.1069, -0.0477, -0.2395), (0.1069, -0.1811, -0.2709), (0.1069, -0.1357, -0.2031), (0.1069, -0.2709, -0.1811), (0.1069, -0.2031, -0.1357), (0.1069, -0.3194, -0.06352), (0.1069, -0.2395, -0.0477), (0.1069, -0.3194, 0.06327), (0.1069, -0.2395, 0.04745), (0.1069, -0.2709, 0.1809), (0.1069, -0.2031, 0.1355), (0.1069, -0.1811, 0.2707), (0.1069, -0.1357, 0.2028), (0.1069, -0.06352, 0.3194), (0.1069, -0.0477, 0.2395), (0.1069, 0.06327, 0.3194), (0.1069, 0.04745, 0.2395), (0.1069, 0.1809, 0.2707), (0.1069, 0.1355, 0.2028), (0.1069, 0.2707, 0.1809), (0.1069, 0.2028, 0.1355), (0.1069, 0.3194, 0.06327), (0.1069, 0.2395, 0.04745), (0.1069, 0.3194, 0.06327), (-0.1071, 0.3194, 0.06327), (0.1069, 0.2707, 0.1809), (-0.1071, 0.2707, 0.1809), (0.1069, 0.1809, 0.2707), (-0.1071, 0.1809, 0.2707), (0.1069, 0.06327, 0.3194), (-0.1071, 0.06327, 0.3194), (0.1069, -0.06352, 0.3194), (-0.1071, -0.06352, 0.3194), (0.1069, -0.1811, 0.2707), (-0.1071, -0.1811, 0.2707), (0.1069, -0.2709, 0.1809), (-0.1071, -0.2709, 0.1809), (0.1069, -0.3194, 0.06327), (-0.1071, -0.3194, 0.06327), (0.1069, -0.3194, -0.06352), (-0.1071, -0.3194, -0.06352), (0.1069, -0.2709, -0.1811), (-0.1071, -0.2709, -0.1811), (0.1069, -0.1811, -0.2709), (-0.1071, -0.1811, -0.2709), (0.1069, -0.06352, -0.3194), (-0.1071, -0.06352, -0.3194), (0.1069, 0.06327, -0.3194), (-0.1071, 0.06327, -0.3194), (0.1069, 0.1809, -0.2709), (-0.1071, 0.1809, -0.2709), (0.1069, 0.2707, -0.1811), (-0.1071, 0.2707, -0.1811), (0.1069, 0.3191, -0.06352), (-0.1071, 0.3191, -0.06352), (0.1069, 0.3194, 0.06327), (-0.1071, 0.3194, 0.06327), (-0.1071, 0.3194, 0.06327), (-0.1071, 0.3191, -0.06352), (-0.1071, 0.2707, 0.1809), (-0.1071, 0.2707, -0.1811), (-0.1071, 0.1809, 0.2707), (-0.1071, 0.1809, -0.2709), (-0.1071, 0.06327, 0.3194), (-0.1071, 0.06327, -0.3194), (-0.1071, -0.06352, 0.3194), (-0.1071, -0.06352, -0.3194), (-0.1071, -0.1811, 0.2707), (-0.1071, -0.1811, -0.2709), (-0.1071, -0.2709, 0.1809), (-0.1071, -0.2709, -0.1811), (-0.1071, -0.3194, 0.06327), (-0.1071, -0.3194, -0.06352), (0.1048, -0.2395, 0.2395), (0.1048, 0.2395, 0.2395), (0.1048, 0.2395, -0.2395), (0.1048, -0.2395, -0.2395)], [], [(0, 1, 3, 2), (2, 3, 5, 4), (4, 5, 7, 6), (6, 7, 9, 8), (8, 9, 11, 10), (10, 11, 13, 12), (12, 13, 15, 14), (14, 15, 17, 16), (16, 17, 19, 18), (18, 19, 21, 20), (20, 21, 23, 22), (22, 23, 25, 24), (24, 25, 27, 26), (26, 27, 29, 28), (28, 29, 31, 30), (30, 31, 33, 32), (34, 35, 37, 36), (36, 37, 39, 38), (38, 39, 41, 40), (40, 41, 43, 42), (42, 43, 45, 44), (44, 45, 47, 46), (46, 47, 49, 48), (48, 49, 51, 50), (50, 51, 53, 52), (52, 53, 55, 54), (54, 55, 57, 56), (56, 57, 59, 58), (58, 59, 61, 60), (60, 61, 63, 62), (62, 63, 65, 64), (64, 65, 67, 66), (68, 69, 71, 70), (70, 71, 73, 72), (72, 73, 75, 74), (74, 75, 77, 76), (76, 77, 79, 78), (78, 79, 81, 80), (80, 81, 83, 82), (85, 84, 87, 86)])
me_h2car_002.polygons.foreach_set('use_smooth', [True] * 40)
_uv = me_h2car_002.uv_layers.new(name='UVMap')
_uv.uv.foreach_set('vector', [0.031, 0.0, 0.031, 0.031, 0.0, 0.031, 0.0, 0.0, 0.031, 0.0, 0.031, 0.031, 0.0, 0.031, 0.0, 0.0, 0.031, 0.0, 0.031, 0.031, 0.0, 0.031, 0.0, 0.0, 0.031, 0.0, 0.031, 0.031, 0.0, 0.031, 0.0, 0.0, 0.031, 0.0, 0.031, 0.031, 0.0, 0.031, 0.0, 0.0, 0.031, 0.0, 0.031, 0.031, 0.0, 0.031, 0.0, 0.0, 0.031, 0.0, 0.031, 0.031, 0.0, 0.031, 0.0, 0.0, 0.031, 0.0, 0.031, 0.031, 0.0, 0.031, 0.0, 0.0, 0.031, 0.0, 0.031, 0.031, 0.0, 0.031, 0.0, 0.0, 0.031, 0.0, 0.031, 0.031, 0.0, 0.031, 0.0, 0.0, 0.031, 0.0, 0.031, 0.031, 0.0, 0.031, 0.0, 0.0, 0.031, 0.0, 0.031, 0.031, 0.0, 0.031, 0.0, 0.0, 0.031, 0.0, 0.031, 0.031, 0.0, 0.031, 0.0, 0.0, 0.031, 0.0, 0.031, 0.031, 0.0, 0.031, 0.0, 0.0, 0.031, 0.0, 0.031, 0.031, 0.0, 0.031, 0.0, 0.0, 0.031, 0.0, 0.031, 0.031, 0.0, 0.031, 0.0, 0.0, 0.031, 0.0, 0.031, 0.031, 0.0, 0.031, 0.0, 0.0, 0.031, 0.0, 0.031, 0.031, 0.0, 0.031, 0.0, 0.0, 0.031, 0.0, 0.031, 0.031, 0.0, 0.031, 0.0, 0.0, 0.031, 0.0, 0.031, 0.031, 0.0, 0.031, 0.0, 0.0, 0.031, 0.0, 0.031, 0.031, 0.0, 0.031, 0.0, 0.0, 0.031, 0.0, 0.031, 0.031, 0.0, 0.031, 0.0, 0.0, 0.031, 0.0, 0.031, 0.031, 0.0, 0.031, 0.0, 0.0, 0.031, 0.0, 0.031, 0.031, 0.0, 0.031, 0.0, 0.0, 0.031, 0.0, 0.031, 0.031, 0.0, 0.031, 0.0, 0.0, 0.031, 0.0, 0.031, 0.031, 0.0, 0.031, 0.0, 0.0, 0.031, 0.0, 0.031, 0.031, 0.0, 0.031, 0.0, 0.0, 0.031, 0.0, 0.031, 0.031, 0.0, 0.031, 0.0, 0.0, 0.031, 0.0, 0.031, 0.031, 0.0, 0.031, 0.0, 0.0, 0.031, 0.0, 0.031, 0.031, 0.0, 0.031, 0.0, 0.0, 0.031, 0.0, 0.031, 0.031, 0.0, 0.031, 0.0, 0.0, 0.031, 0.0, 0.031, 0.031, 0.0, 0.031, 0.0, 0.0, 0.031, 0.0, 0.031, 0.031, 0.0, 0.031, 0.0, 0.0, 0.031, 0.0, 0.031, 0.031, 0.0, 0.031, 0.0, 0.0, 0.031, 0.0, 0.031, 0.031, 0.0, 0.031, 0.0, 0.0, 0.031, 0.0, 0.031, 0.031, 0.0, 0.031, 0.0, 0.0, 0.031, 0.0, 0.031, 0.031, 0.0, 0.031, 0.0, 0.0, 0.031, 0.0, 0.031, 0.031, 0.0, 0.031, 0.0, 0.0, 0.031, 0.0, 0.031, 0.031, 0.0, 0.031, 0.0, 0.0, 0.184, 0.816, 0.184, 1.0, 0.0, 1.0, 0.0, 0.816])
me_h2car_002.materials.append(mat_material)
me_h2car_002.update()
me_h2car_003 = bpy.data.meshes.new('h2car.003')
me_h2car_003.from_pydata([(-0.1069, 0.3194, 0.06327), (-0.1069, 0.2395, 0.04745), (-0.1069, 0.3191, -0.06352), (-0.1069, 0.2393, -0.0477), (-0.1069, 0.2707, -0.1811), (-0.1069, 0.2028, -0.1357), (-0.1069, 0.1809, -0.2709), (-0.1069, 0.1355, -0.2031), (-0.1069, 0.06327, -0.3194), (-0.1069, 0.04745, -0.2395), (-0.1069, -0.06352, -0.3194), (-0.1069, -0.0477, -0.2395), (-0.1069, -0.1811, -0.2709), (-0.1069, -0.1357, -0.2031), (-0.1069, -0.2709, -0.1811), (-0.1069, -0.2031, -0.1357), (-0.1069, -0.3194, -0.06352), (-0.1069, -0.2395, -0.0477), (-0.1069, -0.3194, 0.06327), (-0.1069, -0.2395, 0.04745), (-0.1069, -0.2709, 0.1809), (-0.1069, -0.2031, 0.1355), (-0.1069, -0.1811, 0.2707), (-0.1069, -0.1357, 0.2028), (-0.1069, -0.06352, 0.3194), (-0.1069, -0.0477, 0.2395), (-0.1069, 0.06327, 0.3194), (-0.1069, 0.04745, 0.2395), (-0.1069, 0.1809, 0.2707), (-0.1069, 0.1355, 0.2028), (-0.1069, 0.2707, 0.1809), (-0.1069, 0.2028, 0.1355), (-0.1069, 0.3194, 0.06327), (-0.1069, 0.2395, 0.04745), (-0.1069, 0.3194, 0.06327), (0.1071, 0.3194, 0.06327), (-0.1069, 0.2707, 0.1809), (0.1071, 0.2707, 0.1809), (-0.1069, 0.1809, 0.2707), (0.1071, 0.1809, 0.2707), (-0.1069, 0.06327, 0.3194), (0.1071, 0.06327, 0.3194), (-0.1069, -0.06352, 0.3194), (0.1071, -0.06352, 0.3194), (-0.1069, -0.1811, 0.2707), (0.1071, -0.1811, 0.2707), (-0.1069, -0.2709, 0.1809), (0.1071, -0.2709, 0.1809), (-0.1069, -0.3194, 0.06327), (0.1071, -0.3194, 0.06327), (-0.1069, -0.3194, -0.06352), (0.1071, -0.3194, -0.06352), (-0.1069, -0.2709, -0.1811), (0.1071, -0.2709, -0.1811), (-0.1069, -0.1811, -0.2709), (0.1071, -0.1811, -0.2709), (-0.1069, -0.06352, -0.3194), (0.1071, -0.06352, -0.3194), (-0.1069, 0.06327, -0.3194), (0.1071, 0.06327, -0.3194), (-0.1069, 0.1809, -0.2709), (0.1071, 0.1809, -0.2709), (-0.1069, 0.2707, -0.1811), (0.1071, 0.2707, -0.1811), (-0.1069, 0.3191, -0.06352), (0.1071, 0.3191, -0.06352), (-0.1069, 0.3194, 0.06327), (0.1071, 0.3194, 0.06327), (0.1071, 0.3194, 0.06327), (0.1071, 0.3191, -0.06352), (0.1071, 0.2707, 0.1809), (0.1071, 0.2707, -0.1811), (0.1071, 0.1809, 0.2707), (0.1071, 0.1809, -0.2709), (0.1071, 0.06327, 0.3194), (0.1071, 0.06327, -0.3194), (0.1071, -0.06352, 0.3194), (0.1071, -0.06352, -0.3194), (0.1071, -0.1811, 0.2707), (0.1071, -0.1811, -0.2709), (0.1071, -0.2709, 0.1809), (0.1071, -0.2709, -0.1811), (0.1071, -0.3194, 0.06327), (0.1071, -0.3194, -0.06352), (-0.1048, -0.2395, 0.2395), (-0.1048, 0.2395, 0.2395), (-0.1048, 0.2395, -0.2395), (-0.1048, -0.2395, -0.2395)], [], [(0, 1, 3, 2), (2, 3, 5, 4), (4, 5, 7, 6), (6, 7, 9, 8), (8, 9, 11, 10), (10, 11, 13, 12), (12, 13, 15, 14), (14, 15, 17, 16), (16, 17, 19, 18), (18, 19, 21, 20), (20, 21, 23, 22), (22, 23, 25, 24), (24, 25, 27, 26), (26, 27, 29, 28), (28, 29, 31, 30), (30, 31, 33, 32), (34, 35, 37, 36), (36, 37, 39, 38), (38, 39, 41, 40), (40, 41, 43, 42), (42, 43, 45, 44), (44, 45, 47, 46), (46, 47, 49, 48), (48, 49, 51, 50), (50, 51, 53, 52), (52, 53, 55, 54), (54, 55, 57, 56), (56, 57, 59, 58), (58, 59, 61, 60), (60, 61, 63, 62), (62, 63, 65, 64), (64, 65, 67, 66), (68, 69, 71, 70), (70, 71, 73, 72), (72, 73, 75, 74), (74, 75, 77, 76), (76, 77, 79, 78), (78, 79, 81, 80), (80, 81, 83, 82), (85, 84, 87, 86)])
me_h2car_003.polygons.foreach_set('use_smooth', [True] * 40)
_uv = me_h2car_003.uv_layers.new(name='UVMap')
_uv.uv.foreach_set('vector', [0.031, 0.0, 0.031, 0.031, 0.0, 0.031, 0.0, 0.0, 0.031, 0.0, 0.031, 0.031, 0.0, 0.031, 0.0, 0.0, 0.031, 0.0, 0.031, 0.031, 0.0, 0.031, 0.0, 0.0, 0.031, 0.0, 0.031, 0.031, 0.0, 0.031, 0.0, 0.0, 0.031, 0.0, 0.031, 0.031, 0.0, 0.031, 0.0, 0.0, 0.031, 0.0, 0.031, 0.031, 0.0, 0.031, 0.0, 0.0, 0.031, 0.0, 0.031, 0.031, 0.0, 0.031, 0.0, 0.0, 0.031, 0.0, 0.031, 0.031, 0.0, 0.031, 0.0, 0.0, 0.031, 0.0, 0.031, 0.031, 0.0, 0.031, 0.0, 0.0, 0.031, 0.0, 0.031, 0.031, 0.0, 0.031, 0.0, 0.0, 0.031, 0.0, 0.031, 0.031, 0.0, 0.031, 0.0, 0.0, 0.031, 0.0, 0.031, 0.031, 0.0, 0.031, 0.0, 0.0, 0.031, 0.0, 0.031, 0.031, 0.0, 0.031, 0.0, 0.0, 0.031, 0.0, 0.031, 0.031, 0.0, 0.031, 0.0, 0.0, 0.031, 0.0, 0.031, 0.031, 0.0, 0.031, 0.0, 0.0, 0.031, 0.0, 0.031, 0.031, 0.0, 0.031, 0.0, 0.0, 0.031, 0.0, 0.031, 0.031, 0.0, 0.031, 0.0, 0.0, 0.031, 0.0, 0.031, 0.031, 0.0, 0.031, 0.0, 0.0, 0.031, 0.0, 0.031, 0.031, 0.0, 0.031, 0.0, 0.0, 0.031, 0.0, 0.031, 0.031, 0.0, 0.031, 0.0, 0.0, 0.031, 0.0, 0.031, 0.031, 0.0, 0.031, 0.0, 0.0, 0.031, 0.0, 0.031, 0.031, 0.0, 0.031, 0.0, 0.0, 0.031, 0.0, 0.031, 0.031, 0.0, 0.031, 0.0, 0.0, 0.031, 0.0, 0.031, 0.031, 0.0, 0.031, 0.0, 0.0, 0.031, 0.0, 0.031, 0.031, 0.0, 0.031, 0.0, 0.0, 0.031, 0.0, 0.031, 0.031, 0.0, 0.031, 0.0, 0.0, 0.031, 0.0, 0.031, 0.031, 0.0, 0.031, 0.0, 0.0, 0.031, 0.0, 0.031, 0.031, 0.0, 0.031, 0.0, 0.0, 0.031, 0.0, 0.031, 0.031, 0.0, 0.031, 0.0, 0.0, 0.031, 0.0, 0.031, 0.031, 0.0, 0.031, 0.0, 0.0, 0.031, 0.0, 0.031, 0.031, 0.0, 0.031, 0.0, 0.0, 0.031, 0.0, 0.031, 0.031, 0.0, 0.031, 0.0, 0.0, 0.031, 0.0, 0.031, 0.031, 0.0, 0.031, 0.0, 0.0, 0.031, 0.0, 0.031, 0.031, 0.0, 0.031, 0.0, 0.0, 0.031, 0.0, 0.031, 0.031, 0.0, 0.031, 0.0, 0.0, 0.031, 0.0, 0.031, 0.031, 0.0, 0.031, 0.0, 0.0, 0.031, 0.0, 0.031, 0.031, 0.0, 0.031, 0.0, 0.0, 0.031, 0.0, 0.031, 0.031, 0.0, 0.031, 0.0, 0.0, 0.031, 0.0, 0.031, 0.031, 0.0, 0.031, 0.0, 0.0, 0.184, 0.816, 0.184, 1.0, 0.0, 1.0, 0.0, 0.816])
me_h2car_003.materials.append(mat_material)
me_h2car_003.update()
me_h2car_004 = bpy.data.meshes.new('h2car.004')
me_h2car_004.from_pydata([(-0.1069, 0.3194, 0.06327), (-0.1069, 0.2395, 0.04745), (-0.1069, 0.3191, -0.06352), (-0.1069, 0.2393, -0.0477), (-0.1069, 0.2707, -0.1811), (-0.1069, 0.2028, -0.1357), (-0.1069, 0.1809, -0.2709), (-0.1069, 0.1355, -0.2031), (-0.1069, 0.06327, -0.3194), (-0.1069, 0.04745, -0.2395), (-0.1069, -0.06352, -0.3194), (-0.1069, -0.0477, -0.2395), (-0.1069, -0.1811, -0.2709), (-0.1069, -0.1357, -0.2031), (-0.1069, -0.2709, -0.1811), (-0.1069, -0.2031, -0.1357), (-0.1069, -0.3194, -0.06352), (-0.1069, -0.2395, -0.0477), (-0.1069, -0.3194, 0.06327), (-0.1069, -0.2395, 0.04745), (-0.1069, -0.2709, 0.1809), (-0.1069, -0.2031, 0.1355), (-0.1069, -0.1811, 0.2707), (-0.1069, -0.1357, 0.2028), (-0.1069, -0.06352, 0.3194), (-0.1069, -0.0477, 0.2395), (-0.1069, 0.06327, 0.3194), (-0.1069, 0.04745, 0.2395), (-0.1069, 0.1809, 0.2707), (-0.1069, 0.1355, 0.2028), (-0.1069, 0.2707, 0.1809), (-0.1069, 0.2028, 0.1355), (-0.1069, 0.3194, 0.06327), (-0.1069, 0.2395, 0.04745), (-0.1069, 0.3194, 0.06327), (0.1071, 0.3194, 0.06327), (-0.1069, 0.2707, 0.1809), (0.1071, 0.2707, 0.1809), (-0.1069, 0.1809, 0.2707), (0.1071, 0.1809, 0.2707), (-0.1069, 0.06327, 0.3194), (0.1071, 0.06327, 0.3194), (-0.1069, -0.06352, 0.3194), (0.1071, -0.06352, 0.3194), (-0.1069, -0.1811, 0.2707), (0.1071, -0.1811, 0.2707), (-0.1069, -0.2709, 0.1809), (0.1071, -0.2709, 0.1809), (-0.1069, -0.3194, 0.06327), (0.1071, -0.3194, 0.06327), (-0.1069, -0.3194, -0.06352), (0.1071, -0.3194, -0.06352), (-0.1069, -0.2709, -0.1811), (0.1071, -0.2709, -0.1811), (-0.1069, -0.1811, -0.2709), (0.1071, -0.1811, -0.2709), (-0.1069, -0.06352, -0.3194), (0.1071, -0.06352, -0.3194), (-0.1069, 0.06327, -0.3194), (0.1071, 0.06327, -0.3194), (-0.1069, 0.1809, -0.2709), (0.1071, 0.1809, -0.2709), (-0.1069, 0.2707, -0.1811), (0.1071, 0.2707, -0.1811), (-0.1069, 0.3191, -0.06352), (0.1071, 0.3191, -0.06352), (-0.1069, 0.3194, 0.06327), (0.1071, 0.3194, 0.06327), (0.1071, 0.3194, 0.06327), (0.1071, 0.3191, -0.06352), (0.1071, 0.2707, 0.1809), (0.1071, 0.2707, -0.1811), (0.1071, 0.1809, 0.2707), (0.1071, 0.1809, -0.2709), (0.1071, 0.06327, 0.3194), (0.1071, 0.06327, -0.3194), (0.1071, -0.06352, 0.3194), (0.1071, -0.06352, -0.3194), (0.1071, -0.1811, 0.2707), (0.1071, -0.1811, -0.2709), (0.1071, -0.2709, 0.1809), (0.1071, -0.2709, -0.1811), (0.1071, -0.3194, 0.06327), (0.1071, -0.3194, -0.06352), (-0.1048, -0.2395, 0.2395), (-0.1048, 0.2395, 0.2395), (-0.1048, 0.2395, -0.2395), (-0.1048, -0.2395, -0.2395)], [], [(0, 1, 3, 2), (2, 3, 5, 4), (4, 5, 7, 6), (6, 7, 9, 8), (8, 9, 11, 10), (10, 11, 13, 12), (12, 13, 15, 14), (14, 15, 17, 16), (16, 17, 19, 18), (18, 19, 21, 20), (20, 21, 23, 22), (22, 23, 25, 24), (24, 25, 27, 26), (26, 27, 29, 28), (28, 29, 31, 30), (30, 31, 33, 32), (34, 35, 37, 36), (36, 37, 39, 38), (38, 39, 41, 40), (40, 41, 43, 42), (42, 43, 45, 44), (44, 45, 47, 46), (46, 47, 49, 48), (48, 49, 51, 50), (50, 51, 53, 52), (52, 53, 55, 54), (54, 55, 57, 56), (56, 57, 59, 58), (58, 59, 61, 60), (60, 61, 63, 62), (62, 63, 65, 64), (64, 65, 67, 66), (68, 69, 71, 70), (70, 71, 73, 72), (72, 73, 75, 74), (74, 75, 77, 76), (76, 77, 79, 78), (78, 79, 81, 80), (80, 81, 83, 82), (85, 84, 87, 86)])
me_h2car_004.polygons.foreach_set('use_smooth', [True] * 40)
_uv = me_h2car_004.uv_layers.new(name='UVMap')
_uv.uv.foreach_set('vector', [0.031, 0.0, 0.031, 0.031, 0.0, 0.031, 0.0, 0.0, 0.031, 0.0, 0.031, 0.031, 0.0, 0.031, 0.0, 0.0, 0.031, 0.0, 0.031, 0.031, 0.0, 0.031, 0.0, 0.0, 0.031, 0.0, 0.031, 0.031, 0.0, 0.031, 0.0, 0.0, 0.031, 0.0, 0.031, 0.031, 0.0, 0.031, 0.0, 0.0, 0.031, 0.0, 0.031, 0.031, 0.0, 0.031, 0.0, 0.0, 0.031, 0.0, 0.031, 0.031, 0.0, 0.031, 0.0, 0.0, 0.031, 0.0, 0.031, 0.031, 0.0, 0.031, 0.0, 0.0, 0.031, 0.0, 0.031, 0.031, 0.0, 0.031, 0.0, 0.0, 0.031, 0.0, 0.031, 0.031, 0.0, 0.031, 0.0, 0.0, 0.031, 0.0, 0.031, 0.031, 0.0, 0.031, 0.0, 0.0, 0.031, 0.0, 0.031, 0.031, 0.0, 0.031, 0.0, 0.0, 0.031, 0.0, 0.031, 0.031, 0.0, 0.031, 0.0, 0.0, 0.031, 0.0, 0.031, 0.031, 0.0, 0.031, 0.0, 0.0, 0.031, 0.0, 0.031, 0.031, 0.0, 0.031, 0.0, 0.0, 0.031, 0.0, 0.031, 0.031, 0.0, 0.031, 0.0, 0.0, 0.031, 0.0, 0.031, 0.031, 0.0, 0.031, 0.0, 0.0, 0.031, 0.0, 0.031, 0.031, 0.0, 0.031, 0.0, 0.0, 0.031, 0.0, 0.031, 0.031, 0.0, 0.031, 0.0, 0.0, 0.031, 0.0, 0.031, 0.031, 0.0, 0.031, 0.0, 0.0, 0.031, 0.0, 0.031, 0.031, 0.0, 0.031, 0.0, 0.0, 0.031, 0.0, 0.031, 0.031, 0.0, 0.031, 0.0, 0.0, 0.031, 0.0, 0.031, 0.031, 0.0, 0.031, 0.0, 0.0, 0.031, 0.0, 0.031, 0.031, 0.0, 0.031, 0.0, 0.0, 0.031, 0.0, 0.031, 0.031, 0.0, 0.031, 0.0, 0.0, 0.031, 0.0, 0.031, 0.031, 0.0, 0.031, 0.0, 0.0, 0.031, 0.0, 0.031, 0.031, 0.0, 0.031, 0.0, 0.0, 0.031, 0.0, 0.031, 0.031, 0.0, 0.031, 0.0, 0.0, 0.031, 0.0, 0.031, 0.031, 0.0, 0.031, 0.0, 0.0, 0.031, 0.0, 0.031, 0.031, 0.0, 0.031, 0.0, 0.0, 0.031, 0.0, 0.031, 0.031, 0.0, 0.031, 0.0, 0.0, 0.031, 0.0, 0.031, 0.031, 0.0, 0.031, 0.0, 0.0, 0.031, 0.0, 0.031, 0.031, 0.0, 0.031, 0.0, 0.0, 0.031, 0.0, 0.031, 0.031, 0.0, 0.031, 0.0, 0.0, 0.031, 0.0, 0.031, 0.031, 0.0, 0.031, 0.0, 0.0, 0.031, 0.0, 0.031, 0.031, 0.0, 0.031, 0.0, 0.0, 0.031, 0.0, 0.031, 0.031, 0.0, 0.031, 0.0, 0.0, 0.031, 0.0, 0.031, 0.031, 0.0, 0.031, 0.0, 0.0, 0.031, 0.0, 0.031, 0.031, 0.0, 0.031, 0.0, 0.0, 0.184, 0.816, 0.184, 1.0, 0.0, 1.0, 0.0, 0.816])
me_h2car_004.materials.append(mat_material)
me_h2car_004.update()

# ---- objects
ob_h2car = bpy.data.objects.new('h2car', me_h2car)
ob_h2car_001 = bpy.data.objects.new('h2car.001', me_h2car_001)
ob_h2car_002 = bpy.data.objects.new('h2car.002', me_h2car_002)
ob_h2car_003 = bpy.data.objects.new('h2car.003', me_h2car_003)
ob_h2car_004 = bpy.data.objects.new('h2car.004', me_h2car_004)

# ---- transforms, parenting, visibility, modifiers, constraints
ob_h2car.location = (0.0, 0.0, 0.0)
ob_h2car_001.location = (0.7166, 1.281, 0.1231)
ob_h2car_002.location = (0.7166, -1.372, 0.1231)
ob_h2car_003.location = (-0.7166, 1.281, 0.1231)
ob_h2car_004.location = (-0.7166, -1.372, 0.1231)

# ---- collection membership
col_collection.objects.link(ob_h2car)
col_collection.objects.link(ob_h2car_001)
col_collection.objects.link(ob_h2car_002)
col_collection.objects.link(ob_h2car_003)
col_collection.objects.link(ob_h2car_004)

# ---- scene / render settings (as saved in the file)
scene.frame_start = 1; scene.frame_end = 250; scene.frame_set(1)
scene.render.engine = 'BLENDER_EEVEE_NEXT'
scene.cycles.sampling_pattern = 'TABULATED_SOBOL'
bpy.context.view_layer.update()

# ---- added for rendering (the .blend has no active camera and no usable light): camera, sun
cam_auto = bpy.data.cameras.new('AutoCamera')
cam_auto.lens = 50.0
cam_auto.sensor_width = 36.0
cam_auto.clip_end = 1000.0
ob_auto_camera = bpy.data.objects.new('AutoCamera', cam_auto)
scene.collection.objects.link(ob_auto_camera)
ob_auto_camera.location = (4.6256, -5.66986, 4.20723)
ob_auto_camera.rotation_euler = (1.09748, -7.21219e-08, 0.694738)
scene.camera = ob_auto_camera
light_auto_sun = bpy.data.lights.new('AutoSun', 'SUN')
light_auto_sun.energy = 3.0
light_auto_sun.angle = 0.0523599
ob_auto_sun = bpy.data.objects.new('AutoSun', light_auto_sun)
scene.collection.objects.link(ob_auto_sun)
ob_auto_sun.rotation_euler = (0.872665, 0.174533, 0.523599)
bpy.context.view_layer.update()
